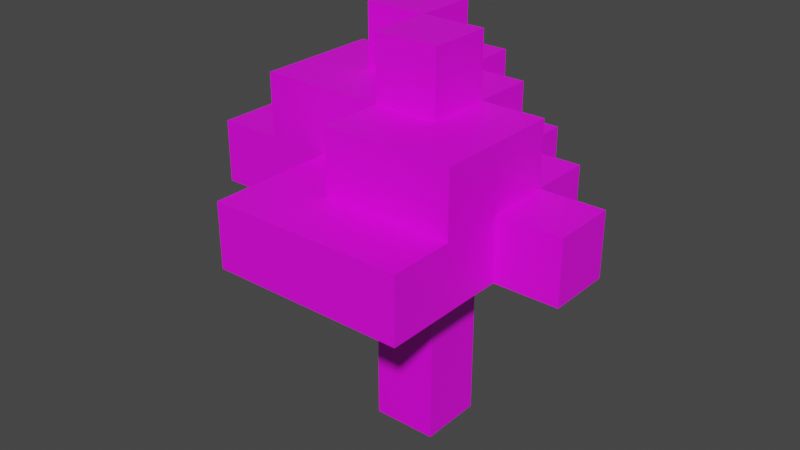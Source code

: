 # Source: Tree.blend  (saved by Blender 2.90.8; exported with 4.5.12 LTS)
import bpy
from mathutils import Matrix  # noqa: F401  (used for matrix-valued properties, if any)

bpy.ops.wm.read_factory_settings(use_empty=True)
scene = bpy.context.scene
scene.name = 'Scene'

# ---- collections
col_collection = bpy.data.collections.new('Collection'); scene.collection.children.link(col_collection)

# ---- images (referenced by path relative to the original .blend; pixels are not part of the script)
import os
ASSET_DIR = os.environ.get("B2B_ASSET_DIR", "")  # directory of the original .blend (textures are referenced by path, not embedded)
HERE = os.path.dirname(os.path.abspath(__file__))  # packed textures are extracted next to this script under _unpacked/

def load_image(name, relpath, width, height, colorspace="sRGB"):
    """Load a texture the original file referenced (path relative to the .blend, or extracted next to this script)."""
    p = next((c for c in (os.path.join(HERE, relpath), os.path.join(ASSET_DIR, relpath)) if relpath and os.path.exists(c)), "")
    if p:
        img = bpy.data.images.load(p, check_existing=True)
        img.name = name
    else:  # same state as the original file: an image datablock whose file is absent (Cycles renders it pink)
        img = bpy.data.images.new(name, width, height)
        img.source = "FILE"
        img.filepath = "//" + (relpath or name)
    img.colorspace_settings.name = colorspace
    return img
img_treetrunk = load_image('TreeTrunk', 'TreeTrunk.png', 1024, 1024, 'sRGB')
img_treeleaves = load_image('TreeLeaves', 'TreeLeaves.png', 1024, 1024, 'sRGB')

# ---- materials (node trees are filled in below, after node groups)
mat_trunk = bpy.data.materials.new('Trunk')
mat_trunk.alpha_threshold = 0.0
mat_trunk.use_transparent_shadow = False
mat_trunk.line_color = (0.0, 0.0, 0.0, 1.0)
mat_leaves = bpy.data.materials.new('Leaves')
mat_leaves.use_transparent_shadow = False

# ---- material node trees
mat_trunk.use_nodes = True; mat_trunk.node_tree.nodes.clear()
_N = mat_trunk.node_tree.nodes; _L = mat_trunk.node_tree.links
n0 = _N.new('ShaderNodeOutputMaterial'); n0.name = 'Material Output'; n0.location = (300, 300)
n1 = _N.new('ShaderNodeBsdfPrincipled'); n1.name = 'Principled BSDF'; n1.location = (10, 300)
n1.distribution = 'GGX'
n1.subsurface_method = 'BURLEY'
n1.inputs[2].default_value = 0.4
n1.inputs[3].default_value = 1.45
n1.inputs[27].default_value = (0.0, 0.0, 0.0, 1.0)
n1.inputs[28].default_value = 1.0
n2 = _N.new('ShaderNodeTexImage'); n2.name = 'Image Texture'; n2.location = (-280, 280)
n2.image = img_treetrunk
_L.new(n1.outputs[0], n0.inputs[0])
_L.new(n2.outputs[0], n1.inputs[0])
n0.is_active_output = True
mat_leaves.use_nodes = True; mat_leaves.node_tree.nodes.clear()
_N = mat_leaves.node_tree.nodes; _L = mat_leaves.node_tree.links
n0 = _N.new('ShaderNodeBsdfPrincipled'); n0.name = 'Principled BSDF'; n0.location = (10, 300)
n0.distribution = 'GGX'
n0.subsurface_method = 'BURLEY'
n0.inputs[3].default_value = 1.45
n0.inputs[27].default_value = (0.0, 0.0, 0.0, 1.0)
n0.inputs[28].default_value = 1.0
n1 = _N.new('ShaderNodeOutputMaterial'); n1.name = 'Material Output'; n1.location = (300, 300)
n2 = _N.new('ShaderNodeTexImage'); n2.name = 'Image Texture'; n2.location = (-280, 280)
n2.image = img_treeleaves
_L.new(n0.outputs[0], n1.inputs[0])
_L.new(n2.outputs[0], n0.inputs[0])
n1.is_active_output = True

# ---- world
world_world = bpy.data.worlds.new('World'); scene.world = world_world
world_world.use_nodes = True; world_world.node_tree.nodes.clear()
_N = world_world.node_tree.nodes; _L = world_world.node_tree.links
n0 = _N.new('ShaderNodeOutputWorld'); n0.name = 'World Output'; n0.location = (300, 300)
n1 = _N.new('ShaderNodeBackground'); n1.name = 'Background'; n1.location = (10, 300)
n1.inputs[0].default_value = (0.05088, 0.05088, 0.05088, 1.0)
_L.new(n1.outputs[0], n0.inputs[0])
n0.is_active_output = True
world_world.color = (0.05088, 0.05088, 0.05088)
world_world.use_sun_shadow = False
world_world.sun_shadow_jitter_overblur = 0.0

# ---- meshes
me_cube = bpy.data.meshes.new('Cube')
me_cube.from_pydata([(0.0, 1.0, 3.0), (0.0, 1.0, 2.235e-08), (0.0, 0.0, 3.0), (0.0, 0.0, 2.235e-08), (-1.0, 1.0, 3.0), (-1.0, 1.0, 2.235e-08), (-1.0, 0.0, 3.0), (-1.0, 0.0, 2.235e-08), (0.0, 0.0, 4.0), (-1.0, 0.0, 4.0), (0.0, 1.0, 4.0), (-1.0, 1.0, 6.0), (1.0, 1.0, 3.0), (1.0, 0.0, 3.0), (1.0, 1.0, 4.0), (1.0, 0.0, 4.0), (-1.0, 2.0, 3.0), (0.0, 2.0, 3.0), (-1.0, 2.0, 4.0), (0.0, 2.0, 4.0), (1.0, 2.0, 3.0), (1.0, 2.0, 4.0), (-1.0, 3.0, 3.0), (0.0, 3.0, 3.0), (-1.0, 3.0, 4.0), (0.0, 3.0, 4.0), (-2.0, 0.0, 4.0), (-2.0, 1.0, 4.0), (-2.0, 3.0, 4.0), (-2.0, 3.0, 3.0), (0.0, -1.0, 3.0), (-1.0, -1.0, 3.0), (0.0, -1.0, 4.0), (-1.0, -1.0, 4.0), (-2.0, -1.0, 3.0), (-2.0, -1.0, 4.0), (-2.0, 0.0, 3.0), (-2.0, 1.0, 3.0), (-2.0, 2.0, 3.0), (-2.0, 2.0, 4.0), (-3.0, 2.0, 3.0), (-3.0, 3.0, 4.0), (-3.0, 3.0, 3.0), (-3.0, 0.0, 3.0), (-3.0, 1.0, 3.0), (-3.0, 0.0, 4.0), (-3.0, 1.0, 4.0), (-3.0, 2.0, 4.0), (-4.0, 0.0, 3.0), (-4.0, 1.0, 3.0), (-4.0, 0.0, 4.0), (-4.0, 1.0, 4.0), (-1.0, 0.0, 5.0), (0.0, 1.0, 5.0), (-1.0, 1.0, 5.0), (-2.0, 3.0, 5.0), (-1.0, 3.0, 5.0), (-1.0, 2.0, 5.0), (0.0, 2.0, 5.0), (-2.0, 1.0, 5.0), (-2.0, 0.0, 5.0), (-2.0, 2.0, 5.0), (-3.0, 2.0, 5.0), (-3.0, 0.0, 5.0), (-3.0, 1.0, 5.0), (-1.0, 2.0, 6.0), (-2.0, 1.0, 6.0), (-2.0, 2.0, 6.0), (1.0, -1.0, 4.0), (1.0, -1.0, 3.0), (2.0, 1.0, 3.0), (2.0, 0.0, 3.0), (2.0, 1.0, 4.0), (2.0, 0.0, 4.0), (1.0, 1.0, 5.0), (-1.0, -1.0, 5.0), (0.0, -2.0, 3.0), (-1.0, -2.0, 3.0), (0.0, -2.0, 4.0), (-1.0, -2.0, 4.0), (-2.0, -2.0, 3.0), (-2.0, -2.0, 4.0), (1.0, -2.0, 4.0), (1.0, -2.0, 3.0), (0.0, 0.0, 6.0), (-1.0, 0.0, 6.0), (0.0, 1.0, 6.0), (0.0, -1.0, 5.0), (0.0, 0.0, 5.0), (1.0, -1.0, 5.0), (1.0, 0.0, 5.0)], [], [(16, 4, 37, 38), (3, 2, 6, 7), (7, 6, 4, 5), (5, 1, 3, 7), (1, 0, 2, 3), (5, 4, 0, 1), (8, 10, 53, 88), (2, 0, 12, 13), (4, 6, 36, 37), (8, 15, 90, 88), (13, 12, 70, 71), (0, 4, 16, 17), (8, 2, 13, 15), (19, 17, 23, 25), (17, 19, 21, 20), (10, 14, 21, 19), (39, 47, 62, 61), (12, 0, 17, 20), (14, 12, 20, 21), (23, 22, 24, 25), (18, 19, 25, 24), (24, 22, 29, 28), (17, 16, 22, 23), (37, 36, 43, 44), (36, 6, 31, 34), (22, 16, 38, 29), (27, 26, 60, 59), (9, 8, 88, 52), (28, 39, 61, 55), (34, 31, 77, 80), (69, 68, 82, 83), (8, 32, 87, 88), (9, 26, 35, 33), (6, 2, 30, 31), (26, 36, 34, 35), (28, 29, 42, 41), (46, 45, 63, 64), (40, 47, 41, 42), (46, 44, 49, 51), (44, 46, 47, 40), (39, 28, 41, 47), (38, 37, 44, 40), (38, 39, 47, 40), (45, 26, 60, 63), (29, 38, 40, 42), (36, 26, 45, 43), (49, 48, 50, 51), (45, 46, 51, 50), (43, 45, 50, 48), (44, 43, 48, 49), (53, 54, 11, 86), (54, 53, 58, 57), (59, 54, 11, 66), (52, 54, 59, 60), (57, 56, 55, 61), (59, 61, 62, 64), (60, 59, 64, 63), (19, 18, 57, 58), (27, 39, 61, 59), (10, 19, 58, 53), (18, 24, 56, 57), (47, 46, 64, 62), (26, 9, 52, 60), (24, 28, 55, 56), (11, 65, 67, 66), (61, 59, 66, 67), (54, 57, 65, 11), (57, 61, 67, 65), (13, 15, 68, 69), (31, 30, 76, 77), (30, 2, 13, 69), (71, 70, 72, 73), (15, 13, 71, 73), (14, 15, 73, 72), (12, 14, 72, 70), (88, 52, 75, 87), (53, 88, 90, 74), (33, 32, 87, 75), (15, 14, 74, 90), (9, 33, 75, 52), (14, 10, 53, 74), (77, 76, 78, 79), (77, 79, 81, 80), (78, 76, 83, 82), (32, 33, 79, 78), (30, 69, 83, 76), (68, 32, 78, 82), (33, 35, 81, 79), (35, 34, 80, 81), (86, 11, 85, 84), (88, 53, 86, 84), (54, 52, 85, 11), (52, 88, 84, 85), (88, 87, 89, 90), (32, 68, 89, 87), (68, 15, 90, 89)])
me_cube.polygons.foreach_set('material_index', [1, 0, 0, 0, 0, 0, 1, 1, 1, 1, 1, 1, 1, 1, 1, 1, 1, 1, 1, 1, 1, 1, 1, 1, 1, 1, 1, 1, 1, 1, 1, 1, 1, 1, 1, 1, 1, 1, 1, 1, 1, 1, 1, 1, 1, 1, 1, 1, 1, 1, 1, 1, 1, 1, 1, 1, 1, 1, 1, 1, 1, 1, 1, 1, 1, 1, 1, 1, 1, 1, 1, 1, 1, 1, 1, 1, 1, 1, 1, 1, 1, 1, 1, 1, 1, 1, 1, 1, 1, 1, 1, 1, 1, 1, 1, 1])
_uv = me_cube.uv_layers.new(name='UVMap')
_uv.uv.foreach_set('vector', [0.01031, -0.9783, 0.01031, 0.01246, -0.9805, 0.01246, -0.9805, -0.9783, 0.0001929, 3.024, 0.0001933, 0.0009561, 1.008, 0.0009561, 1.008, 3.024, 0.0001929, 3.024, 0.0001933, 0.0009561, 1.008, 0.0009564, 1.008, 3.024, 0.9999, 0.0001001, 0.9999, 0.9999, 9.998e-05, 0.9999, 0.0001, 9.998e-05, 0.0001929, 3.024, 0.0001933, 0.0009561, 1.008, 0.0009561, 1.008, 3.024, 0.0001929, 3.024, 0.0001933, 0.0009561, 1.008, 0.0009564, 1.008, 3.024, 0.5, 0.6853, 0.4537, 0.6853, 0.4537, 0.7317, 0.5, 0.7317, 1.001, 1.003, 1.001, 0.01246, 1.992, 0.01246, 1.992, 1.003, 0.01031, 0.01246, 0.01031, 1.003, -0.9805, 1.003, -0.9805, 0.01246, 0.5, 0.6853, 0.5, 0.6853, 0.5, 0.7317, 0.5, 0.7317, 1.992, 1.003, 1.992, 0.01246, 2.983, 0.01246, 2.983, 1.003, 1.001, 0.01246, 0.01031, 0.01246, 0.01031, -0.9783, 1.001, -0.9783, 0.5, 0.6853, 0.5, 0.639, 0.5, 0.639, 0.5, 0.6853, 1.968, 0.00254, 1.968, -0.9815, 2.952, -0.9815, 2.952, 0.00254, -0.9899, -0.9943, -0.9899, -0.003799, -1.98, -0.003799, -1.98, -0.9943, 1.001, 0.01246, 1.992, 0.01246, 1.992, -0.9783, 1.001, -0.9783, 0.9912, -0.003799, 1.982, -0.003799, 1.982, 0.9867, 0.9912, 0.9867, 1.992, 0.01246, 1.001, 0.01246, 1.001, -0.9783, 1.992, -0.9783, 0.9842, 0.00254, 0.9842, -0.9815, 1.968, -0.9815, 1.968, 0.00254, -0.9899, -0.9943, 0.0006607, -0.9943, 0.0006607, -0.003799, -0.9899, -0.003799, 0.01031, -0.9783, 1.001, -0.9783, 1.001, -1.969, 0.01031, -1.969, 0.0006607, -0.003799, 0.0006607, -0.9943, 0.9912, -0.9943, 0.9912, -0.003799, 1.001, -0.9783, 0.01031, -0.9783, 0.01031, -1.969, 1.001, -1.969, -0.9805, 0.01246, -0.9805, 1.003, -1.971, 1.003, -1.971, 0.01246, -0.9805, 1.003, 0.01031, 1.003, 0.01031, 1.994, -0.9805, 1.994, 0.01031, -1.969, 0.01031, -0.9783, -0.9805, -0.9783, -0.9805, -1.969, 0.4537, 0.6853, 0.5, 0.6853, 0.5, 0.7317, 0.4537, 0.7317, 0.5, 0.6853, 0.5, 0.6853, 0.5, 0.7317, 0.5, 0.7317, 2.952, 0.00254, 1.968, 0.00254, 1.968, 0.9866, 2.952, 0.9866, -0.9805, 1.994, 0.01031, 1.994, 0.01031, 2.985, -0.9805, 2.985, -0.9839, -0.9815, -0.9839, 0.00254, -1.968, 0.00254, -1.968, -0.9815, 0.5, 0.6853, 0.5463, 0.6853, 0.5463, 0.7317, 0.5, 0.7317, 0.01031, 1.003, -0.9805, 1.003, -0.9805, 1.994, 0.01031, 1.994, 0.01031, 1.003, 1.001, 1.003, 1.001, 1.994, 0.01031, 1.994, 0.0001392, 0.00254, 0.0001392, -0.9815, -0.9839, -0.9815, -0.9839, 0.00254, 0.9912, -0.003799, 0.9912, -0.9943, 1.982, -0.9943, 1.982, -0.003799, 0.9842, 0.00254, 0.0001392, 0.00254, 0.0001392, 0.9866, 0.9842, 0.9866, 1.968, -0.9815, 1.968, 0.00254, 2.952, 0.00254, 2.952, -0.9815, 1.982, -0.003798, 1.982, -0.9943, 2.972, -0.9943, 2.972, -0.003798, 0.9842, -0.9815, 0.9842, 0.00254, 1.968, 0.00254, 1.968, -0.9815, -0.9805, -0.9783, -0.9805, -1.969, -1.971, -1.969, -1.971, -0.9783, -0.9805, -0.9783, -0.9805, 0.01246, -1.971, 0.01246, -1.971, -0.9783, 0.4073, 0.639, 0.4073, 0.6853, 0.4073, 0.6853, 0.4073, 0.639, 1.982, -0.003798, 0.9912, -0.003798, 0.9912, 0.9867, 1.982, 0.9867, -0.9805, -1.969, -0.9805, -0.9783, -1.971, -0.9783, -1.971, -1.969, 0.9912, -0.9943, 0.9912, -0.003798, 1.982, -0.003798, 1.982, -0.9943, 0.9842, -0.9815, 0.0001392, -0.9815, 0.0001392, 0.00254, 0.9842, 0.00254, -1.971, 1.003, -1.971, 0.01246, -2.962, 0.01246, -2.962, 1.003, 1.982, -0.9943, 1.982, -0.003798, 2.972, -0.003798, 2.972, -0.9943, -1.971, 0.01246, -1.971, 1.003, -2.962, 1.003, -2.962, 0.01246, -0.9899, 0.9867, 0.0006607, 0.9867, 0.0006607, 1.977, -0.9899, 1.977, 0.01031, 0.01246, 1.001, 0.01246, 1.001, -0.9783, 0.01031, -0.9783, 0.9912, 0.9867, 0.0006607, 0.9867, 0.0006607, 1.977, 0.9912, 1.977, 0.01031, 1.003, 0.01031, 0.01246, -0.9805, 0.01246, -0.9805, 1.003, 0.01031, -0.9783, 0.01031, -1.969, -0.9805, -1.969, -0.9805, -0.9783, -0.9805, 0.01246, -0.9805, -0.9783, -1.971, -0.9783, -1.971, 0.01246, -0.9805, 1.003, -0.9805, 0.01246, -1.971, 0.01246, -1.971, 1.003, -0.9899, -0.003799, 0.0006607, -0.003799, 0.0006607, 0.9867, -0.9899, 0.9867, 0.4537, 0.6853, 0.4073, 0.6853, 0.4073, 0.7317, 0.4537, 0.7317, 0.9842, 0.00254, 1.968, 0.00254, 1.968, 0.9866, 0.9842, 0.9866, 1.968, 0.00254, 2.952, 0.00254, 2.952, 0.9866, 1.968, 0.9866, 1.968, 0.00254, 0.9842, 0.00254, 0.9842, 0.9866, 1.968, 0.9866, 0.9912, -0.003798, 0.0006607, -0.003798, 0.0006607, 0.9867, 0.9912, 0.9867, 0.0006607, -0.003799, 0.9912, -0.003799, 0.9912, 0.9867, 0.0006607, 0.9867, 0.01031, 0.01246, 0.01031, -0.9783, -0.9805, -0.9783, -0.9805, 0.01246, 1.968, 0.9866, 0.9842, 0.9866, 0.9842, 1.971, 1.968, 1.971, 0.9842, 0.9866, 1.968, 0.9866, 1.968, 1.971, 0.9842, 1.971, 0.0006607, 0.9867, 0.9912, 0.9867, 0.9912, 1.977, 0.0006607, 1.977, 0.0001392, -0.9815, 0.0001392, 0.00254, -0.9839, 0.00254, -0.9839, -0.9815, 0.01031, 1.994, 1.001, 1.994, 1.001, 2.985, 0.01031, 2.985, 1.001, 1.994, 1.001, 1.003, 1.992, 1.003, 1.992, 1.994, 0.0001392, -0.9815, 0.9842, -0.9815, 0.9842, 0.00254, 0.0001392, 0.00254, -1.98, -0.003798, -1.98, -0.9943, -2.971, -0.9943, -2.971, -0.003798, 1.992, 0.01246, 1.992, 1.003, 2.983, 1.003, 2.983, 0.01246, -1.98, -0.9943, -1.98, -0.003798, -2.971, -0.003798, -2.971, -0.9943, 1.001, 1.003, 0.01031, 1.003, 0.01031, 1.994, 1.001, 1.994, 1.001, 0.01246, 1.001, 1.003, 1.992, 1.003, 1.992, 0.01246, 0.0006607, -0.003798, -0.9899, -0.003798, -0.9899, 0.9867, 0.0006607, 0.9867, 0.0001392, 0.00254, 0.9842, 0.00254, 0.9842, 0.9866, 0.0001392, 0.9866, 0.0001392, 0.00254, -0.9839, 0.00254, -0.9839, 0.9866, 0.0001392, 0.9866, -1.98, -0.003798, -0.9899, -0.003798, -0.9899, 0.9867, -1.98, 0.9867, 0.0006607, -0.9943, -0.9899, -0.9943, -0.9899, -0.003798, 0.0006607, -0.003798, 0.0006607, -0.9943, 0.0006607, -0.003798, 0.9912, -0.003798, 0.9912, -0.9943, -0.9899, -0.003798, -0.9899, -0.9943, -1.98, -0.9943, -1.98, -0.003798, 1.001, 1.994, 0.01031, 1.994, 0.01031, 2.985, 1.001, 2.985, 1.001, 1.994, 1.992, 1.994, 1.992, 2.985, 1.001, 2.985, 1.992, 1.994, 1.001, 1.994, 1.001, 2.985, 1.992, 2.985, 0.01031, 1.994, -0.9805, 1.994, -0.9805, 2.985, 0.01031, 2.985, -0.9839, 0.00254, -0.9839, -0.9815, -1.968, -0.9815, -1.968, 0.00254, 1.001, 0.01246, 0.01031, 0.01246, 0.01031, 1.003, 1.001, 1.003, 0.0001392, 0.9866, 0.9842, 0.9866, 0.9842, 1.971, 0.0001392, 1.971, 0.9842, 0.9866, 0.0001392, 0.9866, 0.0001392, 1.971, 0.9842, 1.971, 0.0006607, 0.9867, -0.9899, 0.9867, -0.9899, 1.977, 0.0006607, 1.977, 1.001, 1.003, 1.001, 1.994, 1.992, 1.994, 1.992, 1.003, -0.9899, -0.003798, -1.98, -0.003798, -1.98, 0.9867, -0.9899, 0.9867, -0.9839, 0.00254, 0.0001392, 0.00254, 0.0001392, 0.9866, -0.9839, 0.9866])
me_cube.materials.append(mat_trunk)
me_cube.materials.append(mat_leaves)
me_cube.use_remesh_preserve_volume = False
me_cube.use_remesh_preserve_attributes = False
me_cube.use_mirror_vertex_groups = False
me_cube.update()

# ---- objects
ob_tree = bpy.data.objects.new('Tree', me_cube)

# ---- transforms, parenting, visibility, modifiers, constraints
ob_tree.location = (0.0, 0.0, 0.0)
ob_tree.lock_rotations_4d = False
ob_tree.empty_display_type = 'ARROWS'
ob_tree.lineart.crease_threshold = 0.0

# ---- collection membership
col_collection.objects.link(ob_tree)

# ---- scene / render settings (as saved in the file)
scene.frame_start = 1; scene.frame_end = 250; scene.frame_set(1)
scene.render.engine = 'BLENDER_EEVEE_NEXT'
scene.cycles.use_denoising = False
scene.cycles.samples = 128
scene.cycles.sampling_pattern = 'TABULATED_SOBOL'
scene.cycles.use_adaptive_sampling = False
scene.cycles.use_light_tree = False
scene.view_settings.view_transform = 'Filmic'
bpy.context.view_layer.update()

# ---- added for rendering (the .blend has no active camera and no usable light): camera, sun
cam_auto = bpy.data.cameras.new('AutoCamera')
cam_auto.lens = 50.0
cam_auto.sensor_width = 36.0
cam_auto.clip_end = 1000.0
ob_auto_camera = bpy.data.objects.new('AutoCamera', cam_auto)
scene.collection.objects.link(ob_auto_camera)
ob_auto_camera.location = (8.11241, -10.4349, 10.2899)
ob_auto_camera.rotation_euler = (1.09748, -7.21219e-08, 0.694738)
scene.camera = ob_auto_camera
light_auto_sun = bpy.data.lights.new('AutoSun', 'SUN')
light_auto_sun.energy = 3.0
light_auto_sun.angle = 0.0523599
ob_auto_sun = bpy.data.objects.new('AutoSun', light_auto_sun)
scene.collection.objects.link(ob_auto_sun)
ob_auto_sun.rotation_euler = (0.872665, 0.174533, 0.523599)
bpy.context.view_layer.update()
